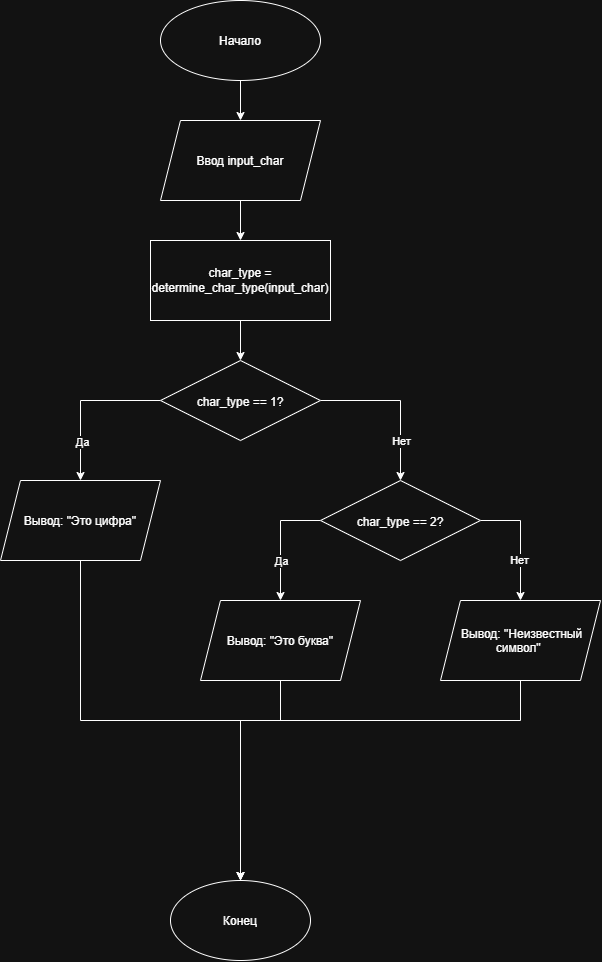

The diagram above was exported from draw.io. Its source (the exported page's mxGraphModel, read from the mxfile embedded in the PNG):
<mxGraphModel dx="1005" dy="660" grid="1" gridSize="10" guides="1" tooltips="1" connect="1" arrows="1" fold="1" page="1" pageScale="1" pageWidth="1654" pageHeight="2336" math="0" shadow="0">
  <root>
    <mxCell id="0" />
    <mxCell id="1" parent="0" />
    <mxCell id="CN9PF_pidXMSnD2gSGDA-2" edge="1" parent="1" style="edgeStyle=orthogonalEdgeStyle;rounded=0;orthogonalLoop=1;jettySize=auto;html=1;exitX=0.5;exitY=1;exitDx=0;exitDy=0;defaultLabelBackgroundColor=page;">
      <mxGeometry relative="1" as="geometry">
        <mxPoint x="440" y="80" as="sourcePoint" />
        <mxPoint x="440" y="120" as="targetPoint" />
      </mxGeometry>
    </mxCell>
    <mxCell id="CN9PF_pidXMSnD2gSGDA-10" edge="1" parent="1" source="CN9PF_pidXMSnD2gSGDA-3" style="edgeStyle=orthogonalEdgeStyle;rounded=0;orthogonalLoop=1;jettySize=auto;html=1;exitX=0.5;exitY=1;exitDx=0;exitDy=0;defaultLabelBackgroundColor=page;">
      <mxGeometry relative="1" as="geometry">
        <mxPoint x="440" y="240" as="targetPoint" />
      </mxGeometry>
    </mxCell>
    <mxCell id="CN9PF_pidXMSnD2gSGDA-3" parent="1" style="shape=parallelogram;perimeter=parallelogramPerimeter;whiteSpace=wrap;html=1;shapeInside=1;fixedSize=1;" value="Ввод input_char&lt;div&gt;&lt;br&gt;&lt;/div&gt;" vertex="1">
      <mxGeometry height="80" width="160" x="360" y="120" as="geometry" />
    </mxCell>
    <mxCell id="CN9PF_pidXMSnD2gSGDA-6" parent="1" style="ellipse;whiteSpace=wrap;html=1;shapeInside=1;" value="Начало" vertex="1">
      <mxGeometry height="80" width="160" x="360" as="geometry" />
    </mxCell>
    <mxCell id="CN9PF_pidXMSnD2gSGDA-12" edge="1" parent="1" source="CN9PF_pidXMSnD2gSGDA-11" style="edgeStyle=orthogonalEdgeStyle;rounded=0;orthogonalLoop=1;jettySize=auto;html=1;exitX=0.5;exitY=1;exitDx=0;exitDy=0;defaultLabelBackgroundColor=page;">
      <mxGeometry relative="1" as="geometry">
        <mxPoint x="440" y="360" as="targetPoint" />
      </mxGeometry>
    </mxCell>
    <mxCell id="CN9PF_pidXMSnD2gSGDA-11" parent="1" style="rounded=0;whiteSpace=wrap;html=1;" value="char_type = determine_char_type(input_char)" vertex="1">
      <mxGeometry height="80" width="180" x="350" y="240" as="geometry" />
    </mxCell>
    <mxCell id="CN9PF_pidXMSnD2gSGDA-14" edge="1" parent="1" source="CN9PF_pidXMSnD2gSGDA-13" style="edgeStyle=orthogonalEdgeStyle;rounded=0;orthogonalLoop=1;jettySize=auto;html=1;exitX=0;exitY=0.5;exitDx=0;exitDy=0;defaultLabelBackgroundColor=page;">
      <mxGeometry relative="1" x="-0.5" as="geometry">
        <mxPoint x="280" y="480" as="targetPoint" />
      </mxGeometry>
    </mxCell>
    <mxCell id="CN9PF_pidXMSnD2gSGDA-16" connectable="0" parent="CN9PF_pidXMSnD2gSGDA-14" style="edgeLabel;html=1;align=center;verticalAlign=middle;resizable=0;points=[];inheritText=1;defaultLabelBackgroundColor=page;" value="Да" vertex="1">
      <mxGeometry relative="1" x="0.5175" y="1" as="geometry">
        <mxPoint as="offset" />
      </mxGeometry>
    </mxCell>
    <mxCell id="CN9PF_pidXMSnD2gSGDA-15" edge="1" parent="1" source="CN9PF_pidXMSnD2gSGDA-13" style="edgeStyle=orthogonalEdgeStyle;rounded=0;orthogonalLoop=1;jettySize=auto;html=1;exitX=1;exitY=0.5;exitDx=0;exitDy=0;defaultLabelBackgroundColor=page;">
      <mxGeometry relative="1" as="geometry">
        <mxPoint x="600" y="480" as="targetPoint" />
      </mxGeometry>
    </mxCell>
    <mxCell id="CN9PF_pidXMSnD2gSGDA-18" connectable="0" parent="CN9PF_pidXMSnD2gSGDA-15" style="edgeLabel;html=1;align=center;verticalAlign=middle;resizable=0;points=[];inheritText=1;defaultLabelBackgroundColor=page;" value="Нет" vertex="1">
      <mxGeometry relative="1" x="0.555" y="-4" as="geometry">
        <mxPoint x="4" y="-4" as="offset" />
      </mxGeometry>
    </mxCell>
    <mxCell id="CN9PF_pidXMSnD2gSGDA-13" parent="1" style="rhombus;whiteSpace=wrap;html=1;shapeInside=1;" value="char_type == 1?" vertex="1">
      <mxGeometry height="80" width="160" x="360" y="360" as="geometry" />
    </mxCell>
    <mxCell id="CN9PF_pidXMSnD2gSGDA-26" edge="1" parent="1" source="CN9PF_pidXMSnD2gSGDA-17" style="edgeStyle=orthogonalEdgeStyle;rounded=0;orthogonalLoop=1;jettySize=auto;html=1;exitX=0.5;exitY=1;exitDx=0;exitDy=0;defaultLabelBackgroundColor=page;">
      <mxGeometry relative="1" as="geometry">
        <mxPoint x="440" y="880" as="targetPoint" />
      </mxGeometry>
    </mxCell>
    <mxCell id="CN9PF_pidXMSnD2gSGDA-17" parent="1" style="shape=parallelogram;perimeter=parallelogramPerimeter;whiteSpace=wrap;html=1;shapeInside=1;fixedSize=1;" value="Вывод: &quot;Это цифра&quot;" vertex="1">
      <mxGeometry height="80" width="160" x="200" y="480" as="geometry" />
    </mxCell>
    <mxCell id="CN9PF_pidXMSnD2gSGDA-20" edge="1" parent="1" source="CN9PF_pidXMSnD2gSGDA-19" style="edgeStyle=orthogonalEdgeStyle;rounded=0;orthogonalLoop=1;jettySize=auto;html=1;defaultLabelBackgroundColor=page;">
      <mxGeometry relative="1" x="-0.6833" as="geometry">
        <mxPoint x="480" y="600" as="targetPoint" />
      </mxGeometry>
    </mxCell>
    <mxCell id="CN9PF_pidXMSnD2gSGDA-22" connectable="0" parent="CN9PF_pidXMSnD2gSGDA-20" style="edgeLabel;html=1;align=center;verticalAlign=middle;resizable=0;points=[];inheritText=1;defaultLabelBackgroundColor=page;" value="Да" vertex="1">
      <mxGeometry relative="1" x="0.34" as="geometry">
        <mxPoint as="offset" />
      </mxGeometry>
    </mxCell>
    <mxCell id="CN9PF_pidXMSnD2gSGDA-21" edge="1" parent="1" source="CN9PF_pidXMSnD2gSGDA-19" style="edgeStyle=orthogonalEdgeStyle;rounded=0;orthogonalLoop=1;jettySize=auto;html=1;defaultLabelBackgroundColor=page;">
      <mxGeometry relative="1" as="geometry">
        <mxPoint x="720" y="600" as="targetPoint" />
      </mxGeometry>
    </mxCell>
    <mxCell id="CN9PF_pidXMSnD2gSGDA-23" connectable="0" parent="CN9PF_pidXMSnD2gSGDA-21" style="edgeLabel;html=1;align=center;verticalAlign=middle;resizable=0;points=[];inheritText=1;defaultLabelBackgroundColor=page;" value="Нет" vertex="1">
      <mxGeometry relative="1" x="0.3233" y="-2" as="geometry">
        <mxPoint as="offset" />
      </mxGeometry>
    </mxCell>
    <mxCell id="CN9PF_pidXMSnD2gSGDA-19" parent="1" style="rhombus;whiteSpace=wrap;html=1;shapeInside=1;" value="char_type == 2?" vertex="1">
      <mxGeometry height="80" width="160" x="520" y="480" as="geometry" />
    </mxCell>
    <mxCell id="CN9PF_pidXMSnD2gSGDA-27" edge="1" parent="1" source="CN9PF_pidXMSnD2gSGDA-24" style="edgeStyle=orthogonalEdgeStyle;rounded=0;orthogonalLoop=1;jettySize=auto;html=1;exitX=0.5;exitY=1;exitDx=0;exitDy=0;defaultLabelBackgroundColor=page;">
      <mxGeometry relative="1" as="geometry">
        <Array as="points">
          <mxPoint x="480" y="720" />
          <mxPoint x="440" y="720" />
        </Array>
        <mxPoint x="440" y="880" as="targetPoint" />
      </mxGeometry>
    </mxCell>
    <mxCell id="CN9PF_pidXMSnD2gSGDA-24" parent="1" style="shape=parallelogram;perimeter=parallelogramPerimeter;whiteSpace=wrap;html=1;shapeInside=1;fixedSize=1;" value="Вывод: &quot;Это буква&quot;" vertex="1">
      <mxGeometry height="80" width="160" x="400" y="600" as="geometry" />
    </mxCell>
    <mxCell id="CN9PF_pidXMSnD2gSGDA-28" edge="1" parent="1" source="CN9PF_pidXMSnD2gSGDA-25" style="edgeStyle=orthogonalEdgeStyle;rounded=0;orthogonalLoop=1;jettySize=auto;html=1;exitX=0.5;exitY=1;exitDx=0;exitDy=0;defaultLabelBackgroundColor=page;">
      <mxGeometry relative="1" as="geometry">
        <Array as="points">
          <mxPoint x="720" y="720" />
          <mxPoint x="440" y="720" />
        </Array>
        <mxPoint x="440" y="880" as="targetPoint" />
      </mxGeometry>
    </mxCell>
    <mxCell id="CN9PF_pidXMSnD2gSGDA-25" parent="1" style="shape=parallelogram;perimeter=parallelogramPerimeter;whiteSpace=wrap;html=1;shapeInside=1;fixedSize=1;" value="Вывод: &quot;Неизвестный символ&quot;" vertex="1">
      <mxGeometry height="80" width="160" x="640" y="600" as="geometry" />
    </mxCell>
    <mxCell id="CN9PF_pidXMSnD2gSGDA-29" parent="1" style="ellipse;whiteSpace=wrap;html=1;shapeInside=1;" value="Конец" vertex="1">
      <mxGeometry height="80" width="140" x="370" y="880" as="geometry" />
    </mxCell>
  </root>
</mxGraphModel>